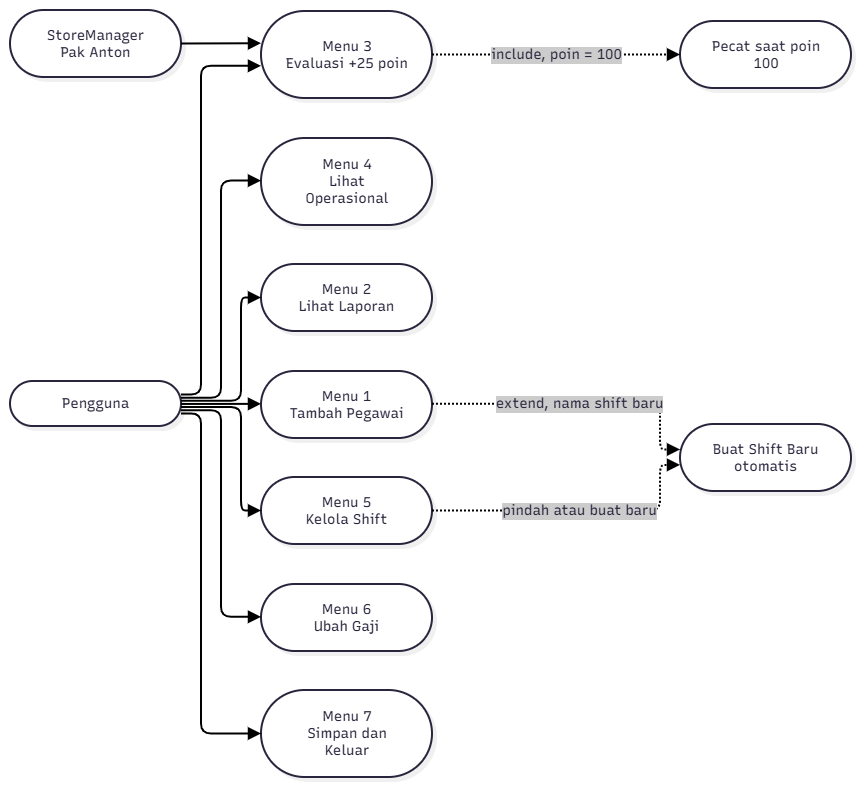

The diagram above was exported from draw.io. Its source (the exported page's mxGraphModel, read from the mxfile embedded in the PNG):
<mxGraphModel dx="1368" dy="817" grid="1" gridSize="10" guides="1" tooltips="1" connect="1" arrows="1" fold="1" page="1" pageScale="1" pageWidth="827" pageHeight="1169" math="0" shadow="0">
  <root>
    <mxCell id="0" />
    <mxCell id="1" parent="0" />
    <UserObject label="" mermaidData="{&#10;  &quot;data&quot;: &quot;flowchart LR\n    PG([Pengguna])\n    MG([StoreManager&lt;br/&gt;Pak Anton])\n    U1([Menu 1&lt;br/&gt;Tambah Pegawai])\n    U2([Menu 2&lt;br/&gt;Lihat Laporan])\n    U3([Menu 3&lt;br/&gt;Evaluasi +25 poin])\n    U4([Pecat saat poin 100])\n    U5([Menu 4&lt;br/&gt;Lihat Operasional])\n    U6([Menu 5&lt;br/&gt;Kelola Shift])\n    U7([Menu 6&lt;br/&gt;Ubah Gaji])\n    U8([Menu 7&lt;br/&gt;Simpan dan Keluar])\n    UB([Buat Shift Baru&lt;br/&gt;otomatis])\n    PG --&gt; U1\n    PG --&gt; U2\n    PG --&gt; U3\n    PG --&gt; U5\n    PG --&gt; U6\n    PG --&gt; U7\n    PG --&gt; U8\n    MG --&gt; U3\n    U3 -.-&gt;|include, poin = 100| U4\n    U1 -.-&gt;|extend, nama shift baru| UB\n    U6 -.-&gt;|pindah atau buat baru| UB\n&quot;,&#10;  &quot;config&quot;: null,&#10;  &quot;version&quot;: &quot;12&quot;&#10;}" id="oy7-o-J28FNeDOA7WDso-1">
      <mxCell connectable="0" parent="1" style="group;transparentBounds=1;editIcon=1;lockedGroup=0;groupPadding=10;" vertex="1">
        <mxGeometry as="geometry" />
      </mxCell>
    </UserObject>
    <UserObject label="Pengguna" mermaidId="n:PG" mermaidBaseStyle="html=1;rounded=1;whiteSpace=wrap;arcSize=50;strokeWidth=2;fillColor=#ffffff;strokeColor=#28253D;fontColor=#28253D;fontFamily=Recursive;fontSize=14;shadow=1;shadowColor=#000000;shadowOffsetX=4;shadowOffsetY=4;shadowBlur=0;shadowOpacity=6;" mermaidBaseValue="Pengguna" id="oy7-o-J28FNeDOA7WDso-2">
      <mxCell parent="oy7-o-J28FNeDOA7WDso-1" style="html=1;rounded=1;whiteSpace=wrap;arcSize=50;strokeWidth=2;fillColor=#ffffff;strokeColor=#28253D;fontColor=#28253D;fontFamily=Recursive;fontSize=14;shadow=1;shadowColor=#000000;shadowOffsetX=4;shadowOffsetY=4;shadowBlur=0;shadowOpacity=6;fontSource=https%3A%2F%2Ffonts.googleapis.com%2Fcss%3Ffamily%3DRecursive;" vertex="1">
        <mxGeometry height="45" width="171" x="30" y="401" as="geometry" />
      </mxCell>
    </UserObject>
    <UserObject label="StoreManager&#10;Pak Anton" mermaidId="n:MG" mermaidBaseStyle="html=1;rounded=1;whiteSpace=wrap;arcSize=50;strokeWidth=2;fillColor=#ffffff;strokeColor=#28253D;fontColor=#28253D;fontFamily=Recursive;fontSize=14;shadow=1;shadowColor=#000000;shadowOffsetX=4;shadowOffsetY=4;shadowBlur=0;shadowOpacity=6;" mermaidBaseValue="StoreManager&#10;Pak Anton" id="oy7-o-J28FNeDOA7WDso-3">
      <mxCell parent="oy7-o-J28FNeDOA7WDso-1" style="html=1;rounded=1;whiteSpace=wrap;arcSize=50;strokeWidth=2;fillColor=#ffffff;strokeColor=#28253D;fontColor=#28253D;fontFamily=Recursive;fontSize=14;shadow=1;shadowColor=#000000;shadowOffsetX=4;shadowOffsetY=4;shadowBlur=0;shadowOpacity=6;fontSource=https%3A%2F%2Ffonts.googleapis.com%2Fcss%3Ffamily%3DRecursive;" vertex="1">
        <mxGeometry height="67" width="171" x="30" y="30" as="geometry" />
      </mxCell>
    </UserObject>
    <UserObject label="Menu 1&#10;Tambah Pegawai" mermaidId="n:U1" mermaidBaseStyle="html=1;rounded=1;whiteSpace=wrap;arcSize=50;strokeWidth=2;fillColor=#ffffff;strokeColor=#28253D;fontColor=#28253D;fontFamily=Recursive;fontSize=14;shadow=1;shadowColor=#000000;shadowOffsetX=4;shadowOffsetY=4;shadowBlur=0;shadowOpacity=6;" mermaidBaseValue="Menu 1&#10;Tambah Pegawai" id="oy7-o-J28FNeDOA7WDso-4">
      <mxCell parent="oy7-o-J28FNeDOA7WDso-1" style="html=1;rounded=1;whiteSpace=wrap;arcSize=50;strokeWidth=2;fillColor=#ffffff;strokeColor=#28253D;fontColor=#28253D;fontFamily=Recursive;fontSize=14;shadow=1;shadowColor=#000000;shadowOffsetX=4;shadowOffsetY=4;shadowBlur=0;shadowOpacity=6;fontSource=https%3A%2F%2Ffonts.googleapis.com%2Fcss%3Ffamily%3DRecursive;" vertex="1">
        <mxGeometry height="67" width="171" x="281" y="391" as="geometry" />
      </mxCell>
    </UserObject>
    <UserObject label="Menu 2&#10;Lihat Laporan" mermaidId="n:U2" mermaidBaseStyle="html=1;rounded=1;whiteSpace=wrap;arcSize=50;strokeWidth=2;fillColor=#ffffff;strokeColor=#28253D;fontColor=#28253D;fontFamily=Recursive;fontSize=14;shadow=1;shadowColor=#000000;shadowOffsetX=4;shadowOffsetY=4;shadowBlur=0;shadowOpacity=6;" mermaidBaseValue="Menu 2&#10;Lihat Laporan" id="oy7-o-J28FNeDOA7WDso-5">
      <mxCell parent="oy7-o-J28FNeDOA7WDso-1" style="html=1;rounded=1;whiteSpace=wrap;arcSize=50;strokeWidth=2;fillColor=#ffffff;strokeColor=#28253D;fontColor=#28253D;fontFamily=Recursive;fontSize=14;shadow=1;shadowColor=#000000;shadowOffsetX=4;shadowOffsetY=4;shadowBlur=0;shadowOpacity=6;fontSource=https%3A%2F%2Ffonts.googleapis.com%2Fcss%3Ffamily%3DRecursive;" vertex="1">
        <mxGeometry height="67" width="171" x="281" y="284" as="geometry" />
      </mxCell>
    </UserObject>
    <UserObject label="Menu 3&#10;Evaluasi +25 poin" mermaidId="n:U3" mermaidBaseStyle="html=1;rounded=1;whiteSpace=wrap;arcSize=50;strokeWidth=2;fillColor=#ffffff;strokeColor=#28253D;fontColor=#28253D;fontFamily=Recursive;fontSize=14;shadow=1;shadowColor=#000000;shadowOffsetX=4;shadowOffsetY=4;shadowBlur=0;shadowOpacity=6;" mermaidBaseValue="Menu 3&#10;Evaluasi +25 poin" id="oy7-o-J28FNeDOA7WDso-6">
      <mxCell parent="oy7-o-J28FNeDOA7WDso-1" style="html=1;rounded=1;whiteSpace=wrap;arcSize=50;strokeWidth=2;fillColor=#ffffff;strokeColor=#28253D;fontColor=#28253D;fontFamily=Recursive;fontSize=14;shadow=1;shadowColor=#000000;shadowOffsetX=4;shadowOffsetY=4;shadowBlur=0;shadowOpacity=6;labelWidth=120;fontSource=https%3A%2F%2Ffonts.googleapis.com%2Fcss%3Ffamily%3DRecursive;" vertex="1">
        <mxGeometry height="87" width="171" x="281" y="31" as="geometry" />
      </mxCell>
    </UserObject>
    <UserObject label="Pecat saat poin 100" mermaidId="n:U4" mermaidBaseStyle="html=1;rounded=1;whiteSpace=wrap;arcSize=50;strokeWidth=2;fillColor=#ffffff;strokeColor=#28253D;fontColor=#28253D;fontFamily=Recursive;fontSize=14;shadow=1;shadowColor=#000000;shadowOffsetX=4;shadowOffsetY=4;shadowBlur=0;shadowOpacity=6;" mermaidBaseValue="Pecat saat poin 100" id="oy7-o-J28FNeDOA7WDso-7">
      <mxCell parent="oy7-o-J28FNeDOA7WDso-1" style="html=1;rounded=1;whiteSpace=wrap;arcSize=50;strokeWidth=2;fillColor=#ffffff;strokeColor=#28253D;fontColor=#28253D;fontFamily=Recursive;fontSize=14;shadow=1;shadowColor=#000000;shadowOffsetX=4;shadowOffsetY=4;shadowBlur=0;shadowOpacity=6;labelWidth=120;fontSource=https%3A%2F%2Ffonts.googleapis.com%2Fcss%3Ffamily%3DRecursive;" vertex="1">
        <mxGeometry height="67" width="171" x="700" y="41" as="geometry" />
      </mxCell>
    </UserObject>
    <UserObject label="Menu 4&#10;Lihat Operasional" mermaidId="n:U5" mermaidBaseStyle="html=1;rounded=1;whiteSpace=wrap;arcSize=50;strokeWidth=2;fillColor=#ffffff;strokeColor=#28253D;fontColor=#28253D;fontFamily=Recursive;fontSize=14;shadow=1;shadowColor=#000000;shadowOffsetX=4;shadowOffsetY=4;shadowBlur=0;shadowOpacity=6;" mermaidBaseValue="Menu 4&#10;Lihat Operasional" id="oy7-o-J28FNeDOA7WDso-8">
      <mxCell parent="oy7-o-J28FNeDOA7WDso-1" style="html=1;rounded=1;whiteSpace=wrap;arcSize=50;strokeWidth=2;fillColor=#ffffff;strokeColor=#28253D;fontColor=#28253D;fontFamily=Recursive;fontSize=14;shadow=1;shadowColor=#000000;shadowOffsetX=4;shadowOffsetY=4;shadowBlur=0;shadowOpacity=6;labelWidth=120;fontSource=https%3A%2F%2Ffonts.googleapis.com%2Fcss%3Ffamily%3DRecursive;" vertex="1">
        <mxGeometry height="87" width="171" x="281" y="158" as="geometry" />
      </mxCell>
    </UserObject>
    <UserObject label="Menu 5&#10;Kelola Shift" mermaidId="n:U6" mermaidBaseStyle="html=1;rounded=1;whiteSpace=wrap;arcSize=50;strokeWidth=2;fillColor=#ffffff;strokeColor=#28253D;fontColor=#28253D;fontFamily=Recursive;fontSize=14;shadow=1;shadowColor=#000000;shadowOffsetX=4;shadowOffsetY=4;shadowBlur=0;shadowOpacity=6;" mermaidBaseValue="Menu 5&#10;Kelola Shift" id="oy7-o-J28FNeDOA7WDso-9">
      <mxCell parent="oy7-o-J28FNeDOA7WDso-1" style="html=1;rounded=1;whiteSpace=wrap;arcSize=50;strokeWidth=2;fillColor=#ffffff;strokeColor=#28253D;fontColor=#28253D;fontFamily=Recursive;fontSize=14;shadow=1;shadowColor=#000000;shadowOffsetX=4;shadowOffsetY=4;shadowBlur=0;shadowOpacity=6;fontSource=https%3A%2F%2Ffonts.googleapis.com%2Fcss%3Ffamily%3DRecursive;" vertex="1">
        <mxGeometry height="67" width="171" x="281" y="497" as="geometry" />
      </mxCell>
    </UserObject>
    <UserObject label="Menu 6&#10;Ubah Gaji" mermaidId="n:U7" mermaidBaseStyle="html=1;rounded=1;whiteSpace=wrap;arcSize=50;strokeWidth=2;fillColor=#ffffff;strokeColor=#28253D;fontColor=#28253D;fontFamily=Recursive;fontSize=14;shadow=1;shadowColor=#000000;shadowOffsetX=4;shadowOffsetY=4;shadowBlur=0;shadowOpacity=6;" mermaidBaseValue="Menu 6&#10;Ubah Gaji" id="oy7-o-J28FNeDOA7WDso-10">
      <mxCell parent="oy7-o-J28FNeDOA7WDso-1" style="html=1;rounded=1;whiteSpace=wrap;arcSize=50;strokeWidth=2;fillColor=#ffffff;strokeColor=#28253D;fontColor=#28253D;fontFamily=Recursive;fontSize=14;shadow=1;shadowColor=#000000;shadowOffsetX=4;shadowOffsetY=4;shadowBlur=0;shadowOpacity=6;fontSource=https%3A%2F%2Ffonts.googleapis.com%2Fcss%3Ffamily%3DRecursive;" vertex="1">
        <mxGeometry height="67" width="171" x="281" y="604" as="geometry" />
      </mxCell>
    </UserObject>
    <UserObject label="Menu 7&#10;Simpan dan Keluar" mermaidId="n:U8" mermaidBaseStyle="html=1;rounded=1;whiteSpace=wrap;arcSize=50;strokeWidth=2;fillColor=#ffffff;strokeColor=#28253D;fontColor=#28253D;fontFamily=Recursive;fontSize=14;shadow=1;shadowColor=#000000;shadowOffsetX=4;shadowOffsetY=4;shadowBlur=0;shadowOpacity=6;" mermaidBaseValue="Menu 7&#10;Simpan dan Keluar" id="oy7-o-J28FNeDOA7WDso-11">
      <mxCell parent="oy7-o-J28FNeDOA7WDso-1" style="html=1;rounded=1;whiteSpace=wrap;arcSize=50;strokeWidth=2;fillColor=#ffffff;strokeColor=#28253D;fontColor=#28253D;fontFamily=Recursive;fontSize=14;shadow=1;shadowColor=#000000;shadowOffsetX=4;shadowOffsetY=4;shadowBlur=0;shadowOpacity=6;labelWidth=120;fontSource=https%3A%2F%2Ffonts.googleapis.com%2Fcss%3Ffamily%3DRecursive;" vertex="1">
        <mxGeometry height="87" width="171" x="281" y="710" as="geometry" />
      </mxCell>
    </UserObject>
    <UserObject label="Buat Shift Baru&#10;otomatis" mermaidId="n:UB" mermaidBaseStyle="html=1;rounded=1;whiteSpace=wrap;arcSize=50;strokeWidth=2;fillColor=#ffffff;strokeColor=#28253D;fontColor=#28253D;fontFamily=Recursive;fontSize=14;shadow=1;shadowColor=#000000;shadowOffsetX=4;shadowOffsetY=4;shadowBlur=0;shadowOpacity=6;" mermaidBaseValue="Buat Shift Baru&#10;otomatis" id="oy7-o-J28FNeDOA7WDso-12">
      <mxCell parent="oy7-o-J28FNeDOA7WDso-1" style="html=1;rounded=1;whiteSpace=wrap;arcSize=50;strokeWidth=2;fillColor=#ffffff;strokeColor=#28253D;fontColor=#28253D;fontFamily=Recursive;fontSize=14;shadow=1;shadowColor=#000000;shadowOffsetX=4;shadowOffsetY=4;shadowBlur=0;shadowOpacity=6;fontSource=https%3A%2F%2Ffonts.googleapis.com%2Fcss%3Ffamily%3DRecursive;" vertex="1">
        <mxGeometry height="67" width="171" x="700" y="444" as="geometry" />
      </mxCell>
    </UserObject>
    <UserObject label="" mermaidId="e:PG-&gt;U1#0" mermaidBaseStyle="edgeStyle=orthogonalEdgeStyle;rounded=1;curved=0;startArrow=none;endArrow=block;endSize=8;jumpStyle=arc;jumpSize=12;strokeColor=#000000;exitX=1;exitY=0.51;entryX=0;entryY=0.49;strokeWidth=2;targetPerimeterSpacing=4;" mermaidBaseValue="" id="oy7-o-J28FNeDOA7WDso-13">
      <mxCell edge="1" parent="oy7-o-J28FNeDOA7WDso-1" source="oy7-o-J28FNeDOA7WDso-2" style="edgeStyle=orthogonalEdgeStyle;rounded=1;curved=0;startArrow=none;endArrow=block;endSize=8;jumpStyle=arc;jumpSize=12;strokeColor=#000000;exitX=1;exitY=0.51;entryX=0;entryY=0.49;strokeWidth=2;targetPerimeterSpacing=4;" target="oy7-o-J28FNeDOA7WDso-4">
        <mxGeometry relative="1" as="geometry">
          <Array as="points" />
        </mxGeometry>
      </mxCell>
    </UserObject>
    <UserObject label="" mermaidId="e:PG-&gt;U2#0" mermaidBaseStyle="edgeStyle=orthogonalEdgeStyle;rounded=1;curved=0;startArrow=none;endArrow=block;endSize=8;jumpStyle=arc;jumpSize=12;strokeColor=#000000;exitX=1;exitY=0.44;entryX=0;entryY=0.5;strokeWidth=2;targetPerimeterSpacing=4;" mermaidBaseValue="" id="oy7-o-J28FNeDOA7WDso-14">
      <mxCell edge="1" parent="oy7-o-J28FNeDOA7WDso-1" source="oy7-o-J28FNeDOA7WDso-2" style="edgeStyle=orthogonalEdgeStyle;rounded=1;curved=0;startArrow=none;endArrow=block;endSize=8;jumpStyle=arc;jumpSize=12;strokeColor=#000000;exitX=1;exitY=0.44;entryX=0;entryY=0.5;strokeWidth=2;targetPerimeterSpacing=4;" target="oy7-o-J28FNeDOA7WDso-5">
        <mxGeometry relative="1" as="geometry">
          <Array as="points">
            <mxPoint x="261" y="421" />
            <mxPoint x="261" y="317" />
          </Array>
        </mxGeometry>
      </mxCell>
    </UserObject>
    <UserObject label="" mermaidId="e:PG-&gt;U3#0" mermaidBaseStyle="edgeStyle=orthogonalEdgeStyle;rounded=1;curved=0;startArrow=none;endArrow=block;endSize=8;jumpStyle=arc;jumpSize=12;strokeColor=#000000;exitX=1;exitY=0.3;entryX=0;entryY=0.63;strokeWidth=2;targetPerimeterSpacing=4;" mermaidBaseValue="" id="oy7-o-J28FNeDOA7WDso-15">
      <mxCell edge="1" parent="oy7-o-J28FNeDOA7WDso-1" source="oy7-o-J28FNeDOA7WDso-2" style="edgeStyle=orthogonalEdgeStyle;rounded=1;curved=0;startArrow=none;endArrow=block;endSize=8;jumpStyle=arc;jumpSize=12;strokeColor=#000000;exitX=1;exitY=0.3;entryX=0;entryY=0.63;strokeWidth=2;targetPerimeterSpacing=4;" target="oy7-o-J28FNeDOA7WDso-6">
        <mxGeometry relative="1" as="geometry">
          <Array as="points">
            <mxPoint x="221" y="414" />
            <mxPoint x="221" y="85" />
          </Array>
        </mxGeometry>
      </mxCell>
    </UserObject>
    <UserObject label="" mermaidId="e:PG-&gt;U5#0" mermaidBaseStyle="edgeStyle=orthogonalEdgeStyle;rounded=1;curved=0;startArrow=none;endArrow=block;endSize=8;jumpStyle=arc;jumpSize=12;strokeColor=#000000;exitX=1;exitY=0.37;entryX=0;entryY=0.49;strokeWidth=2;targetPerimeterSpacing=4;" mermaidBaseValue="" id="oy7-o-J28FNeDOA7WDso-16">
      <mxCell edge="1" parent="oy7-o-J28FNeDOA7WDso-1" source="oy7-o-J28FNeDOA7WDso-2" style="edgeStyle=orthogonalEdgeStyle;rounded=1;curved=0;startArrow=none;endArrow=block;endSize=8;jumpStyle=arc;jumpSize=12;strokeColor=#000000;exitX=1;exitY=0.37;entryX=0;entryY=0.49;strokeWidth=2;targetPerimeterSpacing=4;" target="oy7-o-J28FNeDOA7WDso-8">
        <mxGeometry relative="1" as="geometry">
          <Array as="points">
            <mxPoint x="241" y="418" />
            <mxPoint x="241" y="201" />
          </Array>
        </mxGeometry>
      </mxCell>
    </UserObject>
    <UserObject label="" mermaidId="e:PG-&gt;U6#0" mermaidBaseStyle="edgeStyle=orthogonalEdgeStyle;rounded=1;curved=0;startArrow=none;endArrow=block;endSize=8;jumpStyle=arc;jumpSize=12;strokeColor=#000000;exitX=1;exitY=0.58;entryX=0;entryY=0.5;strokeWidth=2;targetPerimeterSpacing=4;" mermaidBaseValue="" id="oy7-o-J28FNeDOA7WDso-17">
      <mxCell edge="1" parent="oy7-o-J28FNeDOA7WDso-1" source="oy7-o-J28FNeDOA7WDso-2" style="edgeStyle=orthogonalEdgeStyle;rounded=1;curved=0;startArrow=none;endArrow=block;endSize=8;jumpStyle=arc;jumpSize=12;strokeColor=#000000;exitX=1;exitY=0.58;entryX=0;entryY=0.5;strokeWidth=2;targetPerimeterSpacing=4;" target="oy7-o-J28FNeDOA7WDso-9">
        <mxGeometry relative="1" as="geometry">
          <Array as="points">
            <mxPoint x="261" y="427" />
            <mxPoint x="261" y="530" />
          </Array>
        </mxGeometry>
      </mxCell>
    </UserObject>
    <UserObject label="" mermaidId="e:PG-&gt;U7#0" mermaidBaseStyle="edgeStyle=orthogonalEdgeStyle;rounded=1;curved=0;startArrow=none;endArrow=block;endSize=8;jumpStyle=arc;jumpSize=12;strokeColor=#000000;exitX=1;exitY=0.65;entryX=0;entryY=0.49;strokeWidth=2;targetPerimeterSpacing=4;" mermaidBaseValue="" id="oy7-o-J28FNeDOA7WDso-18">
      <mxCell edge="1" parent="oy7-o-J28FNeDOA7WDso-1" source="oy7-o-J28FNeDOA7WDso-2" style="edgeStyle=orthogonalEdgeStyle;rounded=1;curved=0;startArrow=none;endArrow=block;endSize=8;jumpStyle=arc;jumpSize=12;strokeColor=#000000;exitX=1;exitY=0.65;entryX=0;entryY=0.49;strokeWidth=2;targetPerimeterSpacing=4;" target="oy7-o-J28FNeDOA7WDso-10">
        <mxGeometry relative="1" as="geometry">
          <Array as="points">
            <mxPoint x="241" y="430" />
            <mxPoint x="241" y="637" />
          </Array>
        </mxGeometry>
      </mxCell>
    </UserObject>
    <UserObject label="" mermaidId="e:PG-&gt;U8#0" mermaidBaseStyle="edgeStyle=orthogonalEdgeStyle;rounded=1;curved=0;startArrow=none;endArrow=block;endSize=8;jumpStyle=arc;jumpSize=12;strokeColor=#000000;exitX=1;exitY=0.72;entryX=0;entryY=0.5;strokeWidth=2;targetPerimeterSpacing=4;" mermaidBaseValue="" id="oy7-o-J28FNeDOA7WDso-19">
      <mxCell edge="1" parent="oy7-o-J28FNeDOA7WDso-1" source="oy7-o-J28FNeDOA7WDso-2" style="edgeStyle=orthogonalEdgeStyle;rounded=1;curved=0;startArrow=none;endArrow=block;endSize=8;jumpStyle=arc;jumpSize=12;strokeColor=#000000;exitX=1;exitY=0.72;entryX=0;entryY=0.5;strokeWidth=2;targetPerimeterSpacing=4;" target="oy7-o-J28FNeDOA7WDso-11">
        <mxGeometry relative="1" as="geometry">
          <Array as="points">
            <mxPoint x="221" y="433" />
            <mxPoint x="221" y="753" />
          </Array>
        </mxGeometry>
      </mxCell>
    </UserObject>
    <UserObject label="" mermaidId="e:MG-&gt;U3#0" mermaidBaseStyle="edgeStyle=orthogonalEdgeStyle;rounded=1;curved=0;startArrow=none;endArrow=block;endSize=8;jumpStyle=arc;jumpSize=12;strokeColor=#000000;exitX=1;exitY=0.5;entryX=0;entryY=0.37;strokeWidth=2;targetPerimeterSpacing=4;" mermaidBaseValue="" id="oy7-o-J28FNeDOA7WDso-20">
      <mxCell edge="1" parent="oy7-o-J28FNeDOA7WDso-1" source="oy7-o-J28FNeDOA7WDso-3" style="edgeStyle=orthogonalEdgeStyle;rounded=1;curved=0;startArrow=none;endArrow=block;endSize=8;jumpStyle=arc;jumpSize=12;strokeColor=#000000;exitX=1;exitY=0.5;entryX=0;entryY=0.37;strokeWidth=2;targetPerimeterSpacing=4;" target="oy7-o-J28FNeDOA7WDso-6">
        <mxGeometry relative="1" as="geometry">
          <Array as="points" />
        </mxGeometry>
      </mxCell>
    </UserObject>
    <UserObject label="include, poin = 100" mermaidId="e:U3-&gt;U4#0" mermaidBaseStyle="edgeStyle=orthogonalEdgeStyle;rounded=1;curved=0;dashed=1;dashPattern=2 2;fixDash=1;startArrow=none;endArrow=block;endSize=8;jumpStyle=arc;jumpSize=12;strokeColor=#000000;html=1;fontSize=16;labelBackgroundColor=#cccccc;fontFamily=Recursive;fontColor=#28253D;exitX=1;exitY=0.5;entryX=0;entryY=0.5;strokeWidth=2;targetPerimeterSpacing=4;" mermaidBaseValue="include, poin = 100" id="oy7-o-J28FNeDOA7WDso-21">
      <mxCell edge="1" parent="oy7-o-J28FNeDOA7WDso-1" source="oy7-o-J28FNeDOA7WDso-6" style="edgeStyle=orthogonalEdgeStyle;rounded=1;curved=0;dashed=1;dashPattern=2 2;fixDash=1;startArrow=none;endArrow=block;endSize=8;jumpStyle=arc;jumpSize=12;strokeColor=#000000;html=1;fontSize=14;labelBackgroundColor=#cccccc;fontFamily=Recursive;fontColor=#28253D;exitX=1;exitY=0.5;entryX=0;entryY=0.5;strokeWidth=2;targetPerimeterSpacing=4;fontSource=https%3A%2F%2Ffonts.googleapis.com%2Fcss%3Ffamily%3DRecursive;" target="oy7-o-J28FNeDOA7WDso-7">
        <mxGeometry relative="1" as="geometry">
          <Array as="points" />
        </mxGeometry>
      </mxCell>
    </UserObject>
    <UserObject label="extend, nama shift baru" mermaidId="e:U1-&gt;UB#0" mermaidBaseStyle="edgeStyle=orthogonalEdgeStyle;rounded=1;curved=0;dashed=1;dashPattern=2 2;fixDash=1;startArrow=none;endArrow=block;endSize=8;jumpStyle=arc;jumpSize=12;strokeColor=#000000;html=1;fontSize=16;labelBackgroundColor=#cccccc;fontFamily=Recursive;fontColor=#28253D;exitX=1;exitY=0.49;entryX=0;entryY=0.38;strokeWidth=2;targetPerimeterSpacing=4;" mermaidBaseValue="extend, nama shift baru" id="oy7-o-J28FNeDOA7WDso-22">
      <mxCell edge="1" parent="oy7-o-J28FNeDOA7WDso-1" source="oy7-o-J28FNeDOA7WDso-4" style="edgeStyle=orthogonalEdgeStyle;rounded=1;curved=0;dashed=1;dashPattern=2 2;fixDash=1;startArrow=none;endArrow=block;endSize=8;jumpStyle=arc;jumpSize=12;strokeColor=#000000;html=1;fontSize=14;labelBackgroundColor=#cccccc;fontFamily=Recursive;fontColor=#28253D;exitX=1;exitY=0.49;entryX=0;entryY=0.38;strokeWidth=2;targetPerimeterSpacing=4;fontSource=https%3A%2F%2Ffonts.googleapis.com%2Fcss%3Ffamily%3DRecursive;" target="oy7-o-J28FNeDOA7WDso-12">
        <mxGeometry relative="1" as="geometry">
          <Array as="points">
            <mxPoint x="680" y="424" />
            <mxPoint x="680" y="469" />
          </Array>
        </mxGeometry>
      </mxCell>
    </UserObject>
    <UserObject label="pindah atau buat baru" mermaidId="e:U6-&gt;UB#0" mermaidBaseStyle="edgeStyle=orthogonalEdgeStyle;rounded=1;curved=0;dashed=1;dashPattern=2 2;fixDash=1;startArrow=none;endArrow=block;endSize=8;jumpStyle=arc;jumpSize=12;strokeColor=#000000;html=1;fontSize=16;labelBackgroundColor=#cccccc;fontFamily=Recursive;fontColor=#28253D;exitX=1;exitY=0.5;entryX=0;entryY=0.61;strokeWidth=2;targetPerimeterSpacing=4;" mermaidBaseValue="pindah atau buat baru" id="oy7-o-J28FNeDOA7WDso-23">
      <mxCell edge="1" parent="oy7-o-J28FNeDOA7WDso-1" source="oy7-o-J28FNeDOA7WDso-9" style="edgeStyle=orthogonalEdgeStyle;rounded=1;curved=0;dashed=1;dashPattern=2 2;fixDash=1;startArrow=none;endArrow=block;endSize=8;jumpStyle=arc;jumpSize=12;strokeColor=#000000;html=1;fontSize=14;labelBackgroundColor=#cccccc;fontFamily=Recursive;fontColor=#28253D;exitX=1;exitY=0.5;entryX=0;entryY=0.61;strokeWidth=2;targetPerimeterSpacing=4;fontSource=https%3A%2F%2Ffonts.googleapis.com%2Fcss%3Ffamily%3DRecursive;" target="oy7-o-J28FNeDOA7WDso-12">
        <mxGeometry relative="1" as="geometry">
          <Array as="points">
            <mxPoint x="680" y="530" />
            <mxPoint x="680" y="485" />
          </Array>
        </mxGeometry>
      </mxCell>
    </UserObject>
  </root>
</mxGraphModel>